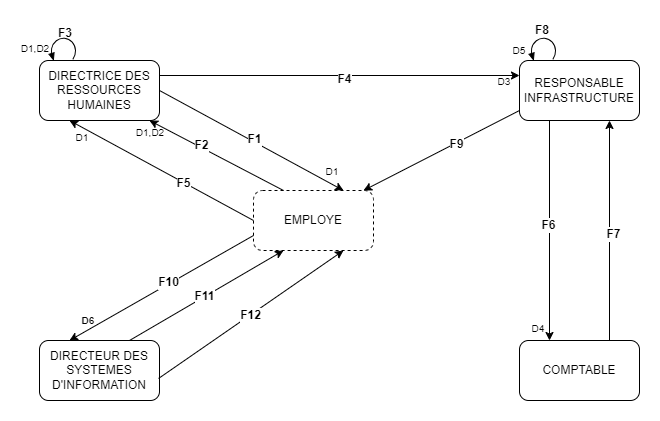

The diagram above was exported from draw.io. Its source (the exported page's mxGraphModel, read from the mxfile embedded in the PNG):
<mxGraphModel dx="864" dy="516" grid="1" gridSize="10" guides="1" tooltips="1" connect="1" arrows="1" fold="1" page="1" pageScale="1" pageWidth="827" pageHeight="1169" math="0" shadow="0">
  <root>
    <mxCell id="WIyWlLk6GJQsqaUBKTNV-0" />
    <mxCell id="WIyWlLk6GJQsqaUBKTNV-1" parent="WIyWlLk6GJQsqaUBKTNV-0" />
    <mxCell id="aEpoocXC9z5co_6qrbVB-0" value="EMPLOYE" style="rounded=1;whiteSpace=wrap;html=1;dashed=1;" parent="WIyWlLk6GJQsqaUBKTNV-1" vertex="1">
      <mxGeometry x="294" y="210" width="120" height="60" as="geometry" />
    </mxCell>
    <mxCell id="aEpoocXC9z5co_6qrbVB-3" value="DIRECTRICE DES RESSOURCES HUMAINES" style="rounded=1;whiteSpace=wrap;html=1;" parent="WIyWlLk6GJQsqaUBKTNV-1" vertex="1">
      <mxGeometry x="80" y="80" width="120" height="60" as="geometry" />
    </mxCell>
    <mxCell id="aEpoocXC9z5co_6qrbVB-4" value="RESPONSABLE INFRASTRUCTURE" style="rounded=1;whiteSpace=wrap;html=1;" parent="WIyWlLk6GJQsqaUBKTNV-1" vertex="1">
      <mxGeometry x="560" y="80" width="120" height="60" as="geometry" />
    </mxCell>
    <mxCell id="aEpoocXC9z5co_6qrbVB-6" value="COMPTABLE" style="rounded=1;whiteSpace=wrap;html=1;" parent="WIyWlLk6GJQsqaUBKTNV-1" vertex="1">
      <mxGeometry x="560" y="360" width="120" height="60" as="geometry" />
    </mxCell>
    <mxCell id="aEpoocXC9z5co_6qrbVB-9" value="DIRECTEUR DES SYSTEMES D'INFORMATION" style="rounded=1;whiteSpace=wrap;html=1;" parent="WIyWlLk6GJQsqaUBKTNV-1" vertex="1">
      <mxGeometry x="80" y="360" width="120" height="60" as="geometry" />
    </mxCell>
    <mxCell id="aEpoocXC9z5co_6qrbVB-13" value="" style="endArrow=classic;html=1;rounded=0;exitX=0;exitY=0.5;exitDx=0;exitDy=0;entryX=0.25;entryY=1;entryDx=0;entryDy=0;" parent="WIyWlLk6GJQsqaUBKTNV-1" source="aEpoocXC9z5co_6qrbVB-0" target="aEpoocXC9z5co_6qrbVB-3" edge="1">
      <mxGeometry width="50" height="50" relative="1" as="geometry">
        <mxPoint x="300.8" y="211" as="sourcePoint" />
        <mxPoint x="193" y="141" as="targetPoint" />
      </mxGeometry>
    </mxCell>
    <mxCell id="aEpoocXC9z5co_6qrbVB-42" value="&lt;b&gt;&lt;font style=&quot;font-size: 12px;&quot;&gt;F5&lt;/font&gt;&lt;/b&gt;" style="edgeLabel;html=1;align=center;verticalAlign=middle;resizable=0;points=[];" parent="aEpoocXC9z5co_6qrbVB-13" vertex="1" connectable="0">
      <mxGeometry x="-0.2342" y="1" relative="1" as="geometry">
        <mxPoint as="offset" />
      </mxGeometry>
    </mxCell>
    <mxCell id="aEpoocXC9z5co_6qrbVB-16" value="" style="verticalLabelPosition=bottom;shadow=0;dashed=0;align=center;html=1;verticalAlign=top;shape=mxgraph.electrical.rot_mech.verticalLabelPosition=bottom;shadow=0;dashed=0;align=center;fillColor=strokeColor;html=1;verticalAlign=top;strokeWidth=1;shape=mxgraph.electrical.rot_mech.rotation;rotation=-175;" parent="WIyWlLk6GJQsqaUBKTNV-1" vertex="1">
      <mxGeometry x="89.99999999999997" y="56.56" width="27.57" height="23.44" as="geometry" />
    </mxCell>
    <mxCell id="aEpoocXC9z5co_6qrbVB-20" value="" style="endArrow=classic;html=1;rounded=0;exitX=0.75;exitY=0;exitDx=0;exitDy=0;entryX=0.75;entryY=1;entryDx=0;entryDy=0;" parent="WIyWlLk6GJQsqaUBKTNV-1" source="aEpoocXC9z5co_6qrbVB-6" target="aEpoocXC9z5co_6qrbVB-4" edge="1">
      <mxGeometry width="50" height="50" relative="1" as="geometry">
        <mxPoint x="390" y="290" as="sourcePoint" />
        <mxPoint x="440" y="240" as="targetPoint" />
      </mxGeometry>
    </mxCell>
    <mxCell id="aEpoocXC9z5co_6qrbVB-40" value="&lt;b&gt;&lt;font style=&quot;font-size: 12px;&quot;&gt;F7&lt;/font&gt;&lt;/b&gt;" style="edgeLabel;html=1;align=center;verticalAlign=middle;resizable=0;points=[];" parent="aEpoocXC9z5co_6qrbVB-20" vertex="1" connectable="0">
      <mxGeometry x="-0.0273" y="-3" relative="1" as="geometry">
        <mxPoint as="offset" />
      </mxGeometry>
    </mxCell>
    <mxCell id="aEpoocXC9z5co_6qrbVB-21" value="" style="endArrow=classic;html=1;rounded=0;exitX=1;exitY=0.25;exitDx=0;exitDy=0;entryX=0;entryY=0.25;entryDx=0;entryDy=0;" parent="WIyWlLk6GJQsqaUBKTNV-1" source="aEpoocXC9z5co_6qrbVB-3" target="aEpoocXC9z5co_6qrbVB-4" edge="1">
      <mxGeometry width="50" height="50" relative="1" as="geometry">
        <mxPoint x="340" y="120" as="sourcePoint" />
        <mxPoint x="390" y="70" as="targetPoint" />
      </mxGeometry>
    </mxCell>
    <mxCell id="aEpoocXC9z5co_6qrbVB-54" value="&lt;b&gt;&lt;font style=&quot;font-size: 12px;&quot;&gt;F4&lt;/font&gt;&lt;/b&gt;" style="edgeLabel;html=1;align=center;verticalAlign=middle;resizable=0;points=[];" parent="aEpoocXC9z5co_6qrbVB-21" vertex="1" connectable="0">
      <mxGeometry x="0.0222" y="-3" relative="1" as="geometry">
        <mxPoint as="offset" />
      </mxGeometry>
    </mxCell>
    <mxCell id="aEpoocXC9z5co_6qrbVB-23" value="" style="endArrow=classic;html=1;rounded=0;exitX=0.25;exitY=1;exitDx=0;exitDy=0;entryX=0.25;entryY=0;entryDx=0;entryDy=0;" parent="WIyWlLk6GJQsqaUBKTNV-1" source="aEpoocXC9z5co_6qrbVB-4" target="aEpoocXC9z5co_6qrbVB-6" edge="1">
      <mxGeometry width="50" height="50" relative="1" as="geometry">
        <mxPoint x="390" y="290" as="sourcePoint" />
        <mxPoint x="440" y="240" as="targetPoint" />
      </mxGeometry>
    </mxCell>
    <mxCell id="aEpoocXC9z5co_6qrbVB-41" value="&lt;b&gt;&lt;font style=&quot;font-size: 12px;&quot;&gt;F6&lt;/font&gt;&lt;/b&gt;" style="edgeLabel;html=1;align=center;verticalAlign=middle;resizable=0;points=[];" parent="aEpoocXC9z5co_6qrbVB-23" vertex="1" connectable="0">
      <mxGeometry x="-0.0545" y="-2" relative="1" as="geometry">
        <mxPoint as="offset" />
      </mxGeometry>
    </mxCell>
    <mxCell id="aEpoocXC9z5co_6qrbVB-24" value="" style="verticalLabelPosition=bottom;shadow=0;dashed=0;align=center;html=1;verticalAlign=top;shape=mxgraph.electrical.rot_mech.verticalLabelPosition=bottom;shadow=0;dashed=0;align=center;fillColor=strokeColor;html=1;verticalAlign=top;strokeWidth=1;shape=mxgraph.electrical.rot_mech.rotation;rotation=-175;" parent="WIyWlLk6GJQsqaUBKTNV-1" vertex="1">
      <mxGeometry x="570" y="56.56" width="27.57" height="23.44" as="geometry" />
    </mxCell>
    <mxCell id="aEpoocXC9z5co_6qrbVB-25" value="" style="endArrow=classic;html=1;rounded=0;entryX=1;entryY=0;entryDx=0;entryDy=0;" parent="WIyWlLk6GJQsqaUBKTNV-1" edge="1">
      <mxGeometry width="50" height="50" relative="1" as="geometry">
        <mxPoint x="560" y="130" as="sourcePoint" />
        <mxPoint x="404" y="210" as="targetPoint" />
      </mxGeometry>
    </mxCell>
    <mxCell id="aEpoocXC9z5co_6qrbVB-37" value="&lt;b&gt;&lt;font style=&quot;font-size: 12px;&quot;&gt;F9&lt;/font&gt;&lt;/b&gt;" style="edgeLabel;html=1;align=center;verticalAlign=middle;resizable=0;points=[];" parent="aEpoocXC9z5co_6qrbVB-25" vertex="1" connectable="0">
      <mxGeometry x="-0.1733" y="1" relative="1" as="geometry">
        <mxPoint as="offset" />
      </mxGeometry>
    </mxCell>
    <mxCell id="aEpoocXC9z5co_6qrbVB-26" value="" style="endArrow=classic;html=1;rounded=0;entryX=0.25;entryY=0;entryDx=0;entryDy=0;exitX=0;exitY=0.75;exitDx=0;exitDy=0;" parent="WIyWlLk6GJQsqaUBKTNV-1" source="aEpoocXC9z5co_6qrbVB-0" target="aEpoocXC9z5co_6qrbVB-9" edge="1">
      <mxGeometry width="50" height="50" relative="1" as="geometry">
        <mxPoint x="290" y="260" as="sourcePoint" />
        <mxPoint x="440" y="250" as="targetPoint" />
      </mxGeometry>
    </mxCell>
    <mxCell id="aEpoocXC9z5co_6qrbVB-34" value="&lt;span style=&quot;font-size: 12px;&quot;&gt;&lt;b&gt;F10&lt;/b&gt;&lt;/span&gt;" style="edgeLabel;html=1;align=center;verticalAlign=middle;resizable=0;points=[];" parent="aEpoocXC9z5co_6qrbVB-26" vertex="1" connectable="0">
      <mxGeometry x="-0.0796" y="-3" relative="1" as="geometry">
        <mxPoint y="1" as="offset" />
      </mxGeometry>
    </mxCell>
    <mxCell id="aEpoocXC9z5co_6qrbVB-27" value="" style="endArrow=classic;html=1;rounded=0;exitX=0.25;exitY=0;exitDx=0;exitDy=0;" parent="WIyWlLk6GJQsqaUBKTNV-1" source="aEpoocXC9z5co_6qrbVB-0" edge="1">
      <mxGeometry width="50" height="50" relative="1" as="geometry">
        <mxPoint x="294" y="180" as="sourcePoint" />
        <mxPoint x="190" y="140" as="targetPoint" />
      </mxGeometry>
    </mxCell>
    <mxCell id="aEpoocXC9z5co_6qrbVB-48" value="&lt;font style=&quot;font-size: 12px;&quot;&gt;&lt;b&gt;F2&lt;/b&gt;&lt;/font&gt;" style="edgeLabel;html=1;align=center;verticalAlign=middle;resizable=0;points=[];" parent="aEpoocXC9z5co_6qrbVB-27" vertex="1" connectable="0">
      <mxGeometry x="0.2475" y="-2" relative="1" as="geometry">
        <mxPoint as="offset" />
      </mxGeometry>
    </mxCell>
    <mxCell id="aEpoocXC9z5co_6qrbVB-28" value="" style="endArrow=classic;html=1;rounded=0;exitX=0.75;exitY=0;exitDx=0;exitDy=0;entryX=0.25;entryY=1;entryDx=0;entryDy=0;" parent="WIyWlLk6GJQsqaUBKTNV-1" source="aEpoocXC9z5co_6qrbVB-9" target="aEpoocXC9z5co_6qrbVB-0" edge="1">
      <mxGeometry width="50" height="50" relative="1" as="geometry">
        <mxPoint x="390" y="300" as="sourcePoint" />
        <mxPoint x="400" y="330" as="targetPoint" />
      </mxGeometry>
    </mxCell>
    <mxCell id="aEpoocXC9z5co_6qrbVB-33" value="&lt;font style=&quot;font-size: 12px;&quot;&gt;&lt;b&gt;F11&lt;/b&gt;&lt;/font&gt;" style="edgeLabel;html=1;align=center;verticalAlign=middle;resizable=0;points=[];" parent="aEpoocXC9z5co_6qrbVB-28" vertex="1" connectable="0">
      <mxGeometry x="-0.029" y="2" relative="1" as="geometry">
        <mxPoint y="1" as="offset" />
      </mxGeometry>
    </mxCell>
    <mxCell id="aEpoocXC9z5co_6qrbVB-29" value="" style="endArrow=classic;html=1;rounded=0;exitX=0.992;exitY=0.633;exitDx=0;exitDy=0;entryX=0.75;entryY=1;entryDx=0;entryDy=0;exitPerimeter=0;" parent="WIyWlLk6GJQsqaUBKTNV-1" source="aEpoocXC9z5co_6qrbVB-9" target="aEpoocXC9z5co_6qrbVB-0" edge="1">
      <mxGeometry width="50" height="50" relative="1" as="geometry">
        <mxPoint x="390" y="300" as="sourcePoint" />
        <mxPoint x="400" y="280" as="targetPoint" />
      </mxGeometry>
    </mxCell>
    <mxCell id="aEpoocXC9z5co_6qrbVB-32" value="&lt;b&gt;&lt;font style=&quot;font-size: 12px;&quot;&gt;F12&lt;/font&gt;&lt;/b&gt;" style="edgeLabel;html=1;align=center;verticalAlign=middle;resizable=0;points=[];" parent="aEpoocXC9z5co_6qrbVB-29" vertex="1" connectable="0">
      <mxGeometry x="-0.0162" relative="1" as="geometry">
        <mxPoint as="offset" />
      </mxGeometry>
    </mxCell>
    <mxCell id="aEpoocXC9z5co_6qrbVB-35" value="&lt;b&gt;F8&lt;/b&gt;" style="text;html=1;strokeColor=none;fillColor=none;align=center;verticalAlign=middle;whiteSpace=wrap;rounded=0;" parent="WIyWlLk6GJQsqaUBKTNV-1" vertex="1">
      <mxGeometry x="570" y="40" width="26.21" height="20" as="geometry" />
    </mxCell>
    <mxCell id="aEpoocXC9z5co_6qrbVB-36" value="&lt;b&gt;&lt;font style=&quot;font-size: 10px;&quot;&gt;D6&lt;/font&gt;&lt;/b&gt;" style="text;html=1;strokeColor=none;fillColor=none;align=center;verticalAlign=middle;whiteSpace=wrap;rounded=0;" parent="WIyWlLk6GJQsqaUBKTNV-1" vertex="1">
      <mxGeometry x="110" y="330" width="38" height="20" as="geometry" />
    </mxCell>
    <mxCell id="aEpoocXC9z5co_6qrbVB-38" value="&lt;font style=&quot;font-size: 10px;&quot;&gt;D5&lt;/font&gt;" style="text;html=1;strokeColor=none;fillColor=none;align=center;verticalAlign=middle;whiteSpace=wrap;rounded=0;" parent="WIyWlLk6GJQsqaUBKTNV-1" vertex="1">
      <mxGeometry x="550" y="60" width="20" height="20" as="geometry" />
    </mxCell>
    <mxCell id="aEpoocXC9z5co_6qrbVB-43" value="&lt;font style=&quot;font-size: 10px;&quot;&gt;D1&lt;/font&gt;" style="text;html=1;strokeColor=none;fillColor=none;align=center;verticalAlign=middle;whiteSpace=wrap;rounded=0;" parent="WIyWlLk6GJQsqaUBKTNV-1" vertex="1">
      <mxGeometry x="110" y="147" width="26" height="20" as="geometry" />
    </mxCell>
    <mxCell id="aEpoocXC9z5co_6qrbVB-45" value="&lt;font style=&quot;font-size: 10px;&quot;&gt;D3&lt;/font&gt;" style="text;html=1;strokeColor=none;fillColor=none;align=center;verticalAlign=middle;whiteSpace=wrap;rounded=0;" parent="WIyWlLk6GJQsqaUBKTNV-1" vertex="1">
      <mxGeometry x="535" y="91" width="20" height="20" as="geometry" />
    </mxCell>
    <mxCell id="aEpoocXC9z5co_6qrbVB-46" value="&lt;font style=&quot;font-size: 12px;&quot;&gt;&lt;b&gt;F3&lt;/b&gt;&lt;/font&gt;" style="text;html=1;strokeColor=none;fillColor=none;align=center;verticalAlign=middle;whiteSpace=wrap;rounded=0;" parent="WIyWlLk6GJQsqaUBKTNV-1" vertex="1">
      <mxGeometry x="95.77999999999997" y="43" width="20" height="20" as="geometry" />
    </mxCell>
    <mxCell id="aEpoocXC9z5co_6qrbVB-47" value="&lt;font style=&quot;font-size: 10px;&quot;&gt;D1,D2&lt;/font&gt;" style="text;html=1;strokeColor=none;fillColor=none;align=center;verticalAlign=middle;whiteSpace=wrap;rounded=0;" parent="WIyWlLk6GJQsqaUBKTNV-1" vertex="1">
      <mxGeometry x="61" y="56.56" width="30" height="23.44" as="geometry" />
    </mxCell>
    <mxCell id="aEpoocXC9z5co_6qrbVB-49" value="&lt;font style=&quot;font-size: 10px;&quot;&gt;D1,D2&lt;/font&gt;" style="text;html=1;strokeColor=none;fillColor=none;align=center;verticalAlign=middle;whiteSpace=wrap;rounded=0;" parent="WIyWlLk6GJQsqaUBKTNV-1" vertex="1">
      <mxGeometry x="176" y="140" width="30" height="23.44" as="geometry" />
    </mxCell>
    <mxCell id="aEpoocXC9z5co_6qrbVB-51" value="" style="endArrow=classic;html=1;rounded=0;exitX=1;exitY=0.5;exitDx=0;exitDy=0;entryX=0.75;entryY=0;entryDx=0;entryDy=0;" parent="WIyWlLk6GJQsqaUBKTNV-1" source="aEpoocXC9z5co_6qrbVB-3" target="aEpoocXC9z5co_6qrbVB-0" edge="1">
      <mxGeometry width="50" height="50" relative="1" as="geometry">
        <mxPoint x="294" y="151.72" as="sourcePoint" />
        <mxPoint x="344" y="101.72" as="targetPoint" />
      </mxGeometry>
    </mxCell>
    <mxCell id="aEpoocXC9z5co_6qrbVB-52" value="&lt;b&gt;&lt;font style=&quot;font-size: 12px;&quot;&gt;F1&lt;/font&gt;&lt;/b&gt;" style="edgeLabel;html=1;align=center;verticalAlign=middle;resizable=0;points=[];" parent="aEpoocXC9z5co_6qrbVB-51" vertex="1" connectable="0">
      <mxGeometry x="0.0122" y="2" relative="1" as="geometry">
        <mxPoint as="offset" />
      </mxGeometry>
    </mxCell>
    <mxCell id="aEpoocXC9z5co_6qrbVB-53" value="&lt;font style=&quot;font-size: 10px;&quot;&gt;D1&lt;/font&gt;" style="text;html=1;strokeColor=none;fillColor=none;align=center;verticalAlign=middle;whiteSpace=wrap;rounded=0;" parent="WIyWlLk6GJQsqaUBKTNV-1" vertex="1">
      <mxGeometry x="360" y="181" width="26" height="20" as="geometry" />
    </mxCell>
    <mxCell id="sn5P-3ll6F046W-Q8FBZ-0" value="&lt;font style=&quot;font-size: 10px;&quot;&gt;D4&lt;/font&gt;" style="text;html=1;strokeColor=none;fillColor=none;align=center;verticalAlign=middle;whiteSpace=wrap;rounded=0;" parent="WIyWlLk6GJQsqaUBKTNV-1" vertex="1">
      <mxGeometry x="570" y="338" width="18" height="20" as="geometry" />
    </mxCell>
  </root>
</mxGraphModel>